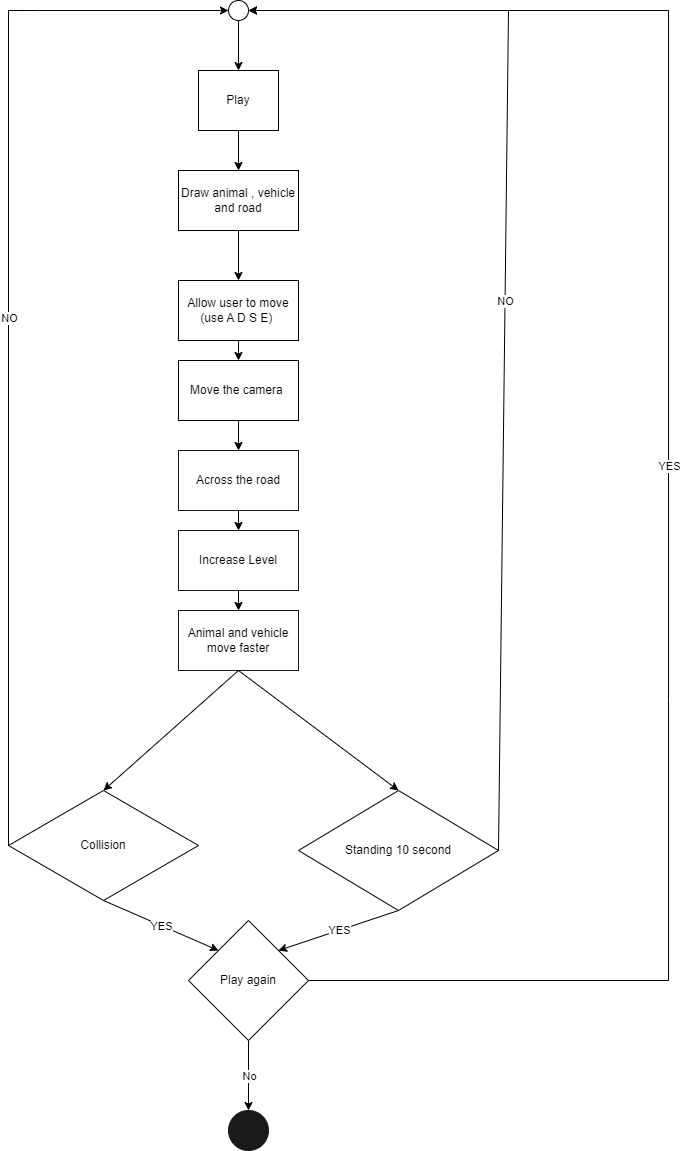

The diagram above was exported from draw.io. Its source (the exported page's mxGraphModel, read from the mxfile embedded in the PNG):
<mxGraphModel dx="994" dy="572" grid="1" gridSize="10" guides="1" tooltips="1" connect="1" arrows="1" fold="1" page="1" pageScale="1" pageWidth="827" pageHeight="1169" math="0" shadow="0">
  <root>
    <mxCell id="0" />
    <mxCell id="1" parent="0" />
    <mxCell id="2" value="" style="ellipse;whiteSpace=wrap;html=1;aspect=fixed;" vertex="1" parent="1">
      <mxGeometry x="320" y="120" width="20" height="20" as="geometry" />
    </mxCell>
    <mxCell id="3" value="" style="endArrow=classic;html=1;rounded=0;exitX=0.5;exitY=1;exitDx=0;exitDy=0;" edge="1" source="2" target="4" parent="1">
      <mxGeometry width="50" height="50" relative="1" as="geometry">
        <mxPoint x="390" y="320" as="sourcePoint" />
        <mxPoint x="330" y="200" as="targetPoint" />
      </mxGeometry>
    </mxCell>
    <mxCell id="4" value="Play" style="rounded=0;whiteSpace=wrap;html=1;" vertex="1" parent="1">
      <mxGeometry x="290" y="190" width="80" height="60" as="geometry" />
    </mxCell>
    <mxCell id="5" value="" style="endArrow=classic;html=1;rounded=0;exitX=0.5;exitY=1;exitDx=0;exitDy=0;" edge="1" source="4" target="6" parent="1">
      <mxGeometry width="50" height="50" relative="1" as="geometry">
        <mxPoint x="390" y="320" as="sourcePoint" />
        <mxPoint x="330" y="300" as="targetPoint" />
      </mxGeometry>
    </mxCell>
    <mxCell id="6" value="Draw animal , vehicle and road" style="rounded=0;whiteSpace=wrap;html=1;" vertex="1" parent="1">
      <mxGeometry x="270" y="290" width="120" height="60" as="geometry" />
    </mxCell>
    <mxCell id="7" value="" style="endArrow=classic;html=1;rounded=0;exitX=0.5;exitY=1;exitDx=0;exitDy=0;" edge="1" source="6" target="8" parent="1">
      <mxGeometry width="50" height="50" relative="1" as="geometry">
        <mxPoint x="390" y="320" as="sourcePoint" />
        <mxPoint x="330" y="390" as="targetPoint" />
      </mxGeometry>
    </mxCell>
    <mxCell id="8" value="Allow user to move (use A D S E)&amp;nbsp;" style="rounded=0;whiteSpace=wrap;html=1;" vertex="1" parent="1">
      <mxGeometry x="270" y="400" width="120" height="60" as="geometry" />
    </mxCell>
    <mxCell id="9" value="" style="endArrow=classic;html=1;rounded=0;exitX=0.5;exitY=1;exitDx=0;exitDy=0;" edge="1" source="8" target="10" parent="1">
      <mxGeometry width="50" height="50" relative="1" as="geometry">
        <mxPoint x="390" y="410" as="sourcePoint" />
        <mxPoint x="330" y="500" as="targetPoint" />
      </mxGeometry>
    </mxCell>
    <mxCell id="10" value="Move the camera&amp;nbsp;" style="rounded=0;whiteSpace=wrap;html=1;" vertex="1" parent="1">
      <mxGeometry x="270" y="480" width="120" height="60" as="geometry" />
    </mxCell>
    <mxCell id="11" value="Collision" style="rhombus;whiteSpace=wrap;html=1;" vertex="1" parent="1">
      <mxGeometry x="100" y="910" width="190" height="110" as="geometry" />
    </mxCell>
    <mxCell id="12" value="Standing 10 second" style="rhombus;whiteSpace=wrap;html=1;" vertex="1" parent="1">
      <mxGeometry x="390" y="910" width="200" height="120" as="geometry" />
    </mxCell>
    <mxCell id="13" value="" style="ellipse;whiteSpace=wrap;html=1;strokeColor=#1A1A1A;fillColor=#1A1A1A;" vertex="1" parent="1">
      <mxGeometry x="320" y="1230" width="40" height="40" as="geometry" />
    </mxCell>
    <mxCell id="14" value="" style="endArrow=classic;html=1;rounded=0;exitX=0.5;exitY=1;exitDx=0;exitDy=0;entryX=0;entryY=0;entryDx=0;entryDy=0;" edge="1" source="11" target="22" parent="1">
      <mxGeometry relative="1" as="geometry">
        <mxPoint x="360" y="780" as="sourcePoint" />
        <mxPoint x="350" y="780" as="targetPoint" />
      </mxGeometry>
    </mxCell>
    <mxCell id="15" value="YES" style="edgeLabel;resizable=0;html=1;align=center;verticalAlign=middle;strokeColor=#1A1A1A;fillColor=#1A1A1A;" connectable="0" vertex="1" parent="14">
      <mxGeometry relative="1" as="geometry" />
    </mxCell>
    <mxCell id="16" value="" style="endArrow=classic;html=1;rounded=0;exitX=0;exitY=0.5;exitDx=0;exitDy=0;entryX=0;entryY=0.5;entryDx=0;entryDy=0;" edge="1" source="11" target="2" parent="1">
      <mxGeometry relative="1" as="geometry">
        <mxPoint x="360" y="480" as="sourcePoint" />
        <mxPoint x="460" y="480" as="targetPoint" />
        <Array as="points">
          <mxPoint x="100" y="130" />
          <mxPoint x="110" y="130" />
          <mxPoint x="130" y="130" />
        </Array>
      </mxGeometry>
    </mxCell>
    <mxCell id="17" value="NO" style="edgeLabel;resizable=0;html=1;align=center;verticalAlign=middle;strokeColor=#1A1A1A;fillColor=#1A1A1A;" connectable="0" vertex="1" parent="16">
      <mxGeometry relative="1" as="geometry" />
    </mxCell>
    <mxCell id="18" value="" style="endArrow=classic;html=1;rounded=0;exitX=1;exitY=0.5;exitDx=0;exitDy=0;entryX=1;entryY=0.5;entryDx=0;entryDy=0;" edge="1" source="12" target="2" parent="1">
      <mxGeometry relative="1" as="geometry">
        <mxPoint x="640" y="645" as="sourcePoint" />
        <mxPoint x="820" y="100" as="targetPoint" />
        <Array as="points">
          <mxPoint x="600" y="130" />
        </Array>
      </mxGeometry>
    </mxCell>
    <mxCell id="19" value="NO" style="edgeLabel;resizable=0;html=1;align=center;verticalAlign=middle;strokeColor=#1A1A1A;fillColor=#1A1A1A;" connectable="0" vertex="1" parent="18">
      <mxGeometry relative="1" as="geometry" />
    </mxCell>
    <mxCell id="20" value="" style="endArrow=classic;html=1;rounded=0;exitX=0.5;exitY=1;exitDx=0;exitDy=0;entryX=1;entryY=0;entryDx=0;entryDy=0;" edge="1" source="12" target="22" parent="1">
      <mxGeometry relative="1" as="geometry">
        <mxPoint x="245" y="740" as="sourcePoint" />
        <mxPoint x="380" y="780" as="targetPoint" />
      </mxGeometry>
    </mxCell>
    <mxCell id="21" value="YES" style="edgeLabel;resizable=0;html=1;align=center;verticalAlign=middle;strokeColor=#1A1A1A;fillColor=#1A1A1A;" connectable="0" vertex="1" parent="20">
      <mxGeometry relative="1" as="geometry" />
    </mxCell>
    <mxCell id="22" value="Play again" style="rhombus;whiteSpace=wrap;html=1;strokeColor=#1A1A1A;fillColor=#FFFFFF;" vertex="1" parent="1">
      <mxGeometry x="280" y="1040" width="120" height="120" as="geometry" />
    </mxCell>
    <mxCell id="23" value="" style="endArrow=classic;html=1;rounded=0;exitX=0.5;exitY=1;exitDx=0;exitDy=0;entryX=0.5;entryY=0;entryDx=0;entryDy=0;" edge="1" source="22" target="13" parent="1">
      <mxGeometry relative="1" as="geometry">
        <mxPoint x="360" y="930" as="sourcePoint" />
        <mxPoint x="460" y="930" as="targetPoint" />
      </mxGeometry>
    </mxCell>
    <mxCell id="24" value="No" style="edgeLabel;resizable=0;html=1;align=center;verticalAlign=middle;strokeColor=#1A1A1A;fillColor=#FFFFFF;" connectable="0" vertex="1" parent="23">
      <mxGeometry relative="1" as="geometry" />
    </mxCell>
    <mxCell id="25" value="" style="endArrow=classic;html=1;rounded=0;exitX=1;exitY=0.5;exitDx=0;exitDy=0;entryX=1;entryY=0.5;entryDx=0;entryDy=0;" edge="1" source="22" target="2" parent="1">
      <mxGeometry relative="1" as="geometry">
        <mxPoint x="360" y="730" as="sourcePoint" />
        <mxPoint x="750" y="100" as="targetPoint" />
        <Array as="points">
          <mxPoint x="760" y="1100" />
          <mxPoint x="760" y="820" />
          <mxPoint x="760" y="130" />
        </Array>
      </mxGeometry>
    </mxCell>
    <mxCell id="26" value="YES" style="edgeLabel;resizable=0;html=1;align=center;verticalAlign=middle;strokeColor=#1A1A1A;fillColor=#FFFFFF;" connectable="0" vertex="1" parent="25">
      <mxGeometry relative="1" as="geometry" />
    </mxCell>
    <mxCell id="27" value="" style="endArrow=classic;html=1;rounded=0;exitX=0.5;exitY=1;exitDx=0;exitDy=0;" edge="1" source="10" target="28" parent="1">
      <mxGeometry width="50" height="50" relative="1" as="geometry">
        <mxPoint x="390" y="630" as="sourcePoint" />
        <mxPoint x="330" y="590" as="targetPoint" />
      </mxGeometry>
    </mxCell>
    <mxCell id="28" value="Across the road" style="rounded=0;whiteSpace=wrap;html=1;strokeColor=#1A1A1A;fillColor=#FFFFFF;" vertex="1" parent="1">
      <mxGeometry x="270" y="570" width="120" height="60" as="geometry" />
    </mxCell>
    <mxCell id="29" value="" style="endArrow=classic;html=1;rounded=0;exitX=0.5;exitY=1;exitDx=0;exitDy=0;exitPerimeter=0;" edge="1" source="28" target="30" parent="1">
      <mxGeometry width="50" height="50" relative="1" as="geometry">
        <mxPoint x="390" y="630" as="sourcePoint" />
        <mxPoint x="340" y="680" as="targetPoint" />
      </mxGeometry>
    </mxCell>
    <mxCell id="30" value="Increase Level" style="rounded=0;whiteSpace=wrap;html=1;strokeColor=#1A1A1A;fillColor=#FFFFFF;" vertex="1" parent="1">
      <mxGeometry x="270" y="650" width="120" height="60" as="geometry" />
    </mxCell>
    <mxCell id="31" value="" style="endArrow=classic;html=1;rounded=0;exitX=0.5;exitY=1;exitDx=0;exitDy=0;" edge="1" source="30" target="32" parent="1">
      <mxGeometry width="50" height="50" relative="1" as="geometry">
        <mxPoint x="390" y="830" as="sourcePoint" />
        <mxPoint x="340" y="760" as="targetPoint" />
      </mxGeometry>
    </mxCell>
    <mxCell id="32" value="Animal and vehicle move faster" style="rounded=0;whiteSpace=wrap;html=1;strokeColor=#1A1A1A;fillColor=#FFFFFF;" vertex="1" parent="1">
      <mxGeometry x="270" y="730" width="120" height="60" as="geometry" />
    </mxCell>
    <mxCell id="33" value="" style="endArrow=classic;html=1;rounded=0;exitX=0.5;exitY=1;exitDx=0;exitDy=0;entryX=0.5;entryY=0;entryDx=0;entryDy=0;" edge="1" source="32" target="11" parent="1">
      <mxGeometry width="50" height="50" relative="1" as="geometry">
        <mxPoint x="390" y="820" as="sourcePoint" />
        <mxPoint x="440" y="770" as="targetPoint" />
      </mxGeometry>
    </mxCell>
    <mxCell id="34" value="" style="endArrow=classic;html=1;rounded=0;exitX=0.5;exitY=1;exitDx=0;exitDy=0;entryX=0.5;entryY=0;entryDx=0;entryDy=0;" edge="1" source="32" target="12" parent="1">
      <mxGeometry width="50" height="50" relative="1" as="geometry">
        <mxPoint x="390" y="820" as="sourcePoint" />
        <mxPoint x="440" y="770" as="targetPoint" />
      </mxGeometry>
    </mxCell>
  </root>
</mxGraphModel>